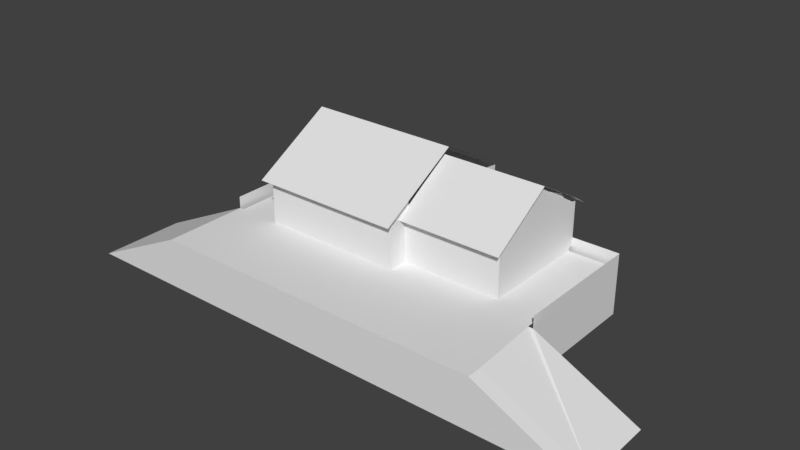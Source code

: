 # Source: Ireland_Train_Station_0_Skybox.blend  (saved by Blender 2.79.0; exported with 4.5.12 LTS)
import bpy
from mathutils import Matrix  # noqa: F401  (used for matrix-valued properties, if any)

bpy.ops.wm.read_factory_settings(use_empty=True)
scene = bpy.context.scene
scene.name = 'Scene'

# ---- collections
col_collection_1 = bpy.data.collections.new('Collection 1'); scene.collection.children.link(col_collection_1)

# ---- materials (node trees are filled in below, after node groups)
mat_material = bpy.data.materials.new('Material')
mat_material.alpha_threshold = 0.0
mat_material.use_transparent_shadow = False
mat_material.roughness = 0.5
mat_material.line_color = (0.0, 0.0, 0.0, 1.0)

# ---- material node trees

# ---- world
world_world = bpy.data.worlds.new('World'); scene.world = world_world
world_world.color = (0.05088, 0.05088, 0.05088)
world_world.use_sun_shadow = False
world_world.sun_shadow_jitter_overblur = 0.0
world_world.cycles.sampling_method = 'MANUAL'

# ---- meshes
me_cube = bpy.data.meshes.new('Cube')
me_cube.from_pydata([(7.5, 8.0, -5.25), (23.0, 6.0, -5.25), (-7.5, 8.0, -5.25), (7.5, 8.0, 0.25), (7.5, -8.0, 0.25), (-7.5, -8.0, 0.25), (-7.5, 8.0, 0.25), (7.5, 6.0, -5.25), (7.5, 6.0, 0.25), (-12.5, 3.375, -5.25), (7.5, -6.0, 0.25), (17.5, 6.0, -5.25), (16.5, -6.0, 0.25), (16.5, 6.0, -5.25), (15.25, -6.0, 0.25), (-12.5, 1.25, -5.25), (15.25, 6.0, -5.25), (14.0, -6.0, 0.25), (14.0, 6.0, -5.25), (-12.5, 3.733e-06, -5.25), (13.0, 6.0, -5.25), (-12.5, -1.25, -5.25), (8.5, 6.0, -5.25), (18.0, 6.0, 0.25), (18.0, 6.0, -5.25), (-12.5, 3.875, -5.25), (18.0, -6.0, 0.25), (17.5, -17.0, -5.25), (-12.5, -7.5, -0.05), (-23.15, -8.0, -5.25), (-12.5, -5.5, -5.25), (16.5, -17.0, -5.25), (18.0, 5.5, 0.25), (23.0, 3.875, -5.25), (8.5, -17.0, -0.05), (-12.5, -6.0, -5.25), (7.0, 8.0, -5.25), (23.0, 3.375, -5.25), (7.5, -8.0, -0.05), (-7.5, 7.5, 0.25), (7.5, 7.5, -5.25), (-7.0, 8.0, -5.25), (23.0, -8.0, -0.05), (-6.0, 8.0, -5.25), (23.0, -17.0, -0.05), (-4.75, 8.0, -5.25), (-3.5, 8.0, -5.25), (23.0, -1.166e-06, -5.25), (13.0, -17.0, -0.05), (14.0, -17.0, -0.05), (15.25, -17.0, -0.05), (16.5, -17.0, -0.05), (18.0, -17.0, -5.25), (18.0, -17.0, -0.05), (8.5, -17.0, -5.25), (-12.5, -7.5, -5.25), (13.0, -17.0, -5.25), (14.0, -17.0, -5.25), (15.25, -17.0, -5.25), (-7.5, -17.0, -0.05), (7.5, -17.0, -0.05), (1.0, -17.0, -0.05), (2.5, -17.0, -0.05), (2.5, -17.0, -5.25), (-2.5, -17.0, -0.05), (1.0, -17.0, -5.25), (6.0, -17.0, -0.05), (6.0, -17.0, -5.25), (-3.5, -17.0, -0.05), (-2.5, -17.0, -5.25), (-12.5, 6.0, -5.25), (-4.75, -17.0, -0.05), (-3.5, -17.0, -5.25), (-6.0, -17.0, -0.05), (-4.75, -17.0, -5.25), (-7.0, -17.0, -0.05), (-6.0, -17.0, -5.25), (7.5, -17.0, -5.25), (-12.5, 5.5, -5.25), (7.5, -17.0, -0.05), (17.5, -17.0, -0.05), (7.0, -17.0, -0.05), (7.0, -17.0, -5.25), (7.5, -17.0, -5.25), (-7.5, -17.0, -5.25), (-7.0, -17.0, -5.25), (-12.5, 8.0, -5.25), (6.0, 8.0, -5.25), (23.0, 1.25, -5.25), (7.5, -8.0, 1.25), (-7.5, 8.0, 1.25), (-7.5, -8.0, 1.25), (7.5, 6.0, 1.25), (7.5, -6.0, 1.25), (8.5, -6.0, 1.25), (16.5, -6.0, 1.25), (14.0, -6.0, 1.25), (13.0, -6.0, 1.25), (18.0, -6.0, 1.25), (18.0, 6.0, 1.25), (7.5, 8.0, 1.25), (-2.5, 8.0, -5.25), (33.65, -8.0, -5.25), (2.5, 8.0, -5.25), (33.65, -17.0, -5.25), (1.0, 8.0, -5.25), (7.5, -8.0, 3.0), (-7.5, 8.0, 3.0), (-7.5, -8.0, 3.0), (7.5, 6.0, 3.0), (7.5, -6.0, 3.0), (8.5, -6.0, 3.0), (16.5, -6.0, 3.0), (14.0, -6.0, 3.0), (13.0, -6.0, 3.0), (18.0, -6.0, 3.0), (18.0, 6.0, 3.0), (7.5, 8.0, 3.0), (7.5, -8.0, 4.0), (-7.5, 8.0, 4.0), (-7.5, -8.0, 4.0), (7.5, 6.0, 4.0), (7.5, -6.0, 4.0), (8.5, -6.0, 4.0), (14.0, -6.0, 4.0), (13.0, -6.0, 4.0), (18.0, -6.0, 4.0), (18.0, 6.0, 4.0), (7.5, 8.0, 4.0), (14.0, -6.0, 4.0), (14.0, -6.0, 3.0), (7.5, -8.0, 4.5), (-7.5, 8.0, 4.5), (-7.5, -8.0, 4.5), (7.5, 6.0, 4.5), (7.5, -6.0, 4.5), (8.5, -6.0, 4.5), (14.0, -6.0, 4.5), (18.0, -6.0, 4.5), (18.0, 6.0, 4.5), (7.5, 8.0, 4.5), (6.0, -7.5, 4.5), (-6.0, -7.5, 4.5), (-6.0, 3.375, 4.5), (14.0, -6.0, 4.5), (7.0, 1.25, 4.5), (8.5, -6.0, 4.0), (8.5, -6.0, 4.5), (7.5, -7.5, 5.0), (7.5, -8.0, 5.0), (-7.0, 8.0, 5.0), (-7.5, 8.0, 5.0), (-7.5, -8.0, 5.0), (-7.5, 7.5, 5.08), (7.5, 7.5, 5.0), (7.5, 6.0, 5.0), (-7.5, 5.5, 6.229), (-7.5, 6.0, 5.965), (7.5, -5.5, 6.223), (7.5, -6.0, 5.93), (-7.5, -7.5, 5.082), (-7.5, -6.0, 6.091), (17.5, -6.0, 5.0), (8.5, -6.0, 5.0), (16.5, 6.0, 5.0), (17.5, 6.0, 5.0), (16.5, -6.0, 5.0), (15.25, 6.0, 5.0), (14.0, 6.0, 5.0), (13.0, 6.0, 5.0), (14.0, -6.0, 5.0), (13.0, -6.0, 5.0), (8.5, 6.0, 5.0), (18.0, -5.5, 5.0), (18.0, -6.0, 5.0), (18.0, 6.0, 5.0), (-7.5, 3.875, 7.029), (18.0, 5.5, 5.093), (18.0, -1.25, 8.086), (-7.5, -5.5, 6.237), (7.5, 8.0, 5.0), (7.0, 8.0, 5.0), (-6.0, 8.0, 5.0), (-4.75, 8.0, 5.0), (-3.5, 8.0, 5.0), (-2.5, 8.0, 5.0), (-7.5, -1.25, 9.148), (-7.5, 1.907e-06, 9.284), (18.0, 1.25, 7.668), (18.0, -0.2463, 8.572), (-7.5, 1.25, 8.601), (18.0, 3.375, 6.737), (-7.5, 3.375, 7.501), (18.0, 3.875, 6.093), (6.0, 8.0, 5.0), (1.0, 8.0, 5.0), (2.5, 8.0, 5.0), (14.0, -6.0, 5.0), (8.5, -6.0, 5.0), (7.5, 8.0, -0.05), (7.5, -8.0, -0.05), (-7.5, -8.0, -0.05), (-7.5, 8.0, -0.05), (-7.5, 6.0, -0.05), (7.5, 6.0, -0.05), (7.5, -6.0, -0.05), (-7.5, -6.0, -0.05), (17.5, -6.0, -0.05), (16.5, -6.0, -0.05), (15.25, -6.0, -0.05), (14.0, -6.0, -0.05), (13.0, -6.0, -0.05), (8.5, -6.0, -0.05), (18.0, 6.0, -0.05), (18.0, -6.0, -0.05), (18.0, 5.5, -0.05), (-7.5, 5.5, -0.05), (-7.5, -5.5, -0.05), (18.0, -5.5, -0.05), (7.0, -8.0, -0.05), (-7.5, -7.5, -0.05), (7.5, -7.5, -0.05), (-7.5, 7.5, -0.05), (-7.0, -8.0, -0.05), (-6.0, -8.0, -0.05), (-4.75, -8.0, -0.05), (-3.5, -8.0, -0.05), (18.0, -2.861e-06, -0.05), (-7.5, 1.907e-06, -0.05), (18.0, 1.25, -0.05), (-7.5, 1.25, -0.05), (-7.5, -1.25, -0.05), (18.0, -1.25, -0.05), (18.0, 3.375, -0.05), (-7.5, 3.375, -0.05), (18.0, 3.875, -0.05), (-7.5, 3.875, -0.05), (6.0, -8.0, -0.05), (-2.5, -8.0, -0.05), (2.5, -8.0, -0.05), (1.0, -8.0, -0.05), (23.0, 6.0, -0.05), (23.0, -1.25, -5.25), (23.0, 5.5, -5.25), (23.0, -6.0, -0.05), (23.0, -6.0, -5.25), (23.0, -5.5, -5.25), (-12.5, 7.5, -5.25), (-23.15, -17.0, -5.25), (-12.5, -17.0, -0.05), (-12.5, -8.0, -0.05), (-12.5, 8.0, -0.05), (23.0, -8.0, -0.05), (23.0, -8.0, -5.25), (-12.5, -8.0, -0.05), (-12.5, -8.0, -5.25), (-12.0, -8.0, -0.05), (-12.0, 3.875, -0.05), (-12.0, 3.375, -0.05), (-12.0, -7.5, -0.05), (-12.0, -6.0, -0.05), (-12.0, -5.5, -0.05), (-12.0, 8.0, -5.25), (-12.0, 5.5, -0.05), (-12.0, 6.0, -0.05), (-12.0, -1.25, -0.05), (-21.59, -17.0, -5.25), (-12.0, 3.551e-06, -0.05), (-12.0, 1.25, -0.05), (-12.0, 7.5, -0.05), (-12.0, -17.0, -0.05), (22.5, -6.0, -0.05), (22.5, -3.052e-06, -0.05), (22.5, 6.0, -5.25), (22.5, 1.25, -0.05), (22.5, -5.5, -0.05), (22.5, -1.25, -0.05), (22.5, 5.5, -0.05), (22.5, -8.0, -0.05), (22.5, -17.0, -0.05), (22.5, 3.875, -0.05), (22.5, 3.375, -0.05), (32.08, -17.0, -5.25), (22.5, 6.0, 1.2), (18.0, 6.0, 1.2), (-12.5, -7.5, 1.2), (-12.5, -5.5, 1.2), (-12.5, 6.0, 1.2), (-12.5, 5.5, 1.2), (-12.5, 7.5, 1.2), (-12.5, 8.0, 1.2), (-12.5, -6.0, 1.2), (-12.5, 3.875, 1.2), (-12.5, -8.0, 1.2), (-12.5, -1.25, 1.2), (-12.5, 3.733e-06, 1.2), (-12.5, 1.25, 1.2), (-12.5, 3.375, 1.2), (23.0, 1.25, 1.2), (23.0, -1.25, 1.2), (23.0, 5.5, 1.2), (23.0, -5.5, 1.2), (23.0, -6.0, 1.2), (23.0, 6.0, 1.2), (23.0, -3.073e-06, 1.2), (23.0, 3.375, 1.2), (23.0, 3.875, 1.2), (23.0, -8.0, 1.2), (-12.0, 8.0, 1.2), (-7.5, 8.0, 1.2), (-12.5, -16.0, -0.05), (-23.15, -16.0, -5.25), (-2.5, -16.0, -0.05), (7.5, -16.0, -0.05), (7.0, -16.0, -0.05), (6.0, -16.0, -0.05), (-6.0, -16.0, -0.05), (-4.75, -16.0, -0.05), (-3.5, -16.0, -0.05), (-7.0, -16.0, -0.05), (-7.5, -16.0, -0.05), (2.5, -16.0, -0.05), (1.0, -16.0, -0.05), (-12.0, -16.0, -0.05), (-23.15, -15.5, -5.25), (7.5, -15.5, -0.05), (6.0, -15.5, -0.05), (-12.5, -15.5, -0.05), (-7.0, -15.5, -0.05), (2.5, -15.5, -0.05), (-2.5, -15.5, -0.05), (7.0, -15.5, -0.05), (-6.0, -15.5, -0.05), (-4.75, -15.5, -0.05), (-3.5, -15.5, -0.05), (-7.5, -15.5, -0.05), (1.0, -15.5, -0.05), (-12.0, -15.5, -0.05), (13.0, -16.0, -0.05), (8.5, -16.0, -0.05), (18.0, -16.0, -0.05), (17.5, -16.0, -0.05), (16.5, -16.0, -0.05), (15.25, -16.0, -0.05), (14.0, -16.0, -0.05), (7.5, -16.0, -0.05), (23.0, -16.0, -0.05), (33.65, -16.0, -5.25), (22.5, -16.0, -0.05), (13.0, -15.5, -0.05), (8.5, -15.5, -0.05), (18.0, -15.5, -0.05), (16.5, -15.5, -0.05), (15.25, -15.5, -0.05), (14.0, -15.5, -0.05), (23.0, -15.5, -0.05), (33.65, -15.5, -5.25), (22.5, -15.5, -0.05), (17.5, -15.5, -0.05), (7.5, -15.5, -0.05), (-8.0, -8.741, 4.283), (-8.0, -8.991, 4.717), (-8.0, -7.009, 5.283), (-8.0, -7.259, 5.717), (8.0, -8.991, 4.717), (8.0, -7.259, 5.717), (8.0, 8.991, 4.717), (8.0, 7.259, 5.717), (-8.0, 8.991, 4.717), (-8.0, 7.259, 5.717), (8.0, -0.2969, 9.749), (-8.0, -0.2533, 9.251), (-8.0, -0.2969, 9.749), (7.501, -6.0, 5.0), (7.501, -5.5, 5.0), (7.5, -6.963, 4.631), (7.5, -5.324, 5.681), (18.5, -6.963, 4.631), (18.5, -5.324, 5.681), (18.5, 6.963, 4.631), (18.5, 5.324, 5.681), (7.5, 6.963, 4.631), (7.5, 5.324, 5.681), (7.5, -0.3206, 8.906), (18.5, -0.3206, 8.906), (13.0, -6.0, 4.0), (8.5, -6.0, 4.0), (16.5, -6.0, 0.25), (14.0, -6.0, 0.25)], [(145, 143), (141, 142), (362, 372), (360, 371)], [(282, 104, 44, 279, 53, 80, 51, 50, 49, 48, 34, 79, 77, 54, 56, 57, 58, 31, 27, 52), (308, 309, 202, 2, 262, 86, 251, 290), (347, 346, 44, 104), (42, 244, 252, 253, 245, 246, 242, 47, 88, 37, 33, 243, 1, 241, 303, 300, 306, 305, 298, 304, 299, 301, 302, 307), (97, 385, 386, 94, 111, 123, 136, 163, 373, 159, 135, 122, 110, 93, 10, 205, 212, 211, 210, 209, 208, 207, 214, 26, 98, 115, 126, 138, 174, 162, 166, 197, 144, 129, 130, 388, 387, 112, 95, 12, 14, 17, 96, 113, 124, 137, 170, 171, 198, 147, 146, 125, 114), (23, 213, 24, 11, 13, 16, 18, 20, 22, 7, 204, 8, 92, 109, 121, 134, 155, 172, 169, 168, 167, 164, 165, 175, 139, 127, 116, 99), (41, 2, 202, 6, 90, 107, 119, 132, 151, 150, 182, 183, 184, 185, 195, 196, 194, 181, 180, 140, 128, 117, 100, 3, 199, 0, 36, 87, 103, 105, 101, 46, 45, 43), (78, 25, 9, 15, 19, 21, 30, 35, 55, 255, 254, 28, 250, 293, 285, 291, 286, 294, 295, 296, 297, 292, 288, 287, 289, 290, 251, 86, 247, 70), (203, 216, 236, 234, 230, 228, 231, 217, 206, 220, 201, 5, 91, 108, 120, 133, 152, 160, 161, 179, 186, 187, 190, 192, 176, 156, 157, 153, 151, 132, 119, 107, 90, 6, 39, 222), (8, 204, 7, 40, 0, 199, 3, 100, 117, 128, 140, 180, 154, 155, 134, 121, 109, 92), (241, 1, 273, 24, 213, 284, 283, 303), (310, 311, 248, 249), (4, 200, 221, 205, 10, 93, 110, 122, 135, 159, 148, 149, 131, 118, 106, 89), (341, 342, 343, 344, 338, 339, 345, 79, 34, 48, 49, 50, 51, 80, 53, 279, 44, 346, 348, 340), (62, 61, 64, 68, 71, 73, 75, 59, 270, 249, 248, 266, 84, 85, 76, 74, 72, 69, 65, 63, 67, 82, 83, 60, 81, 66), (102, 42, 278, 271, 275, 276, 272, 274, 281, 280, 277, 215, 235, 233, 229, 227, 232, 218, 214, 207, 208, 209, 210, 211, 212, 205, 38, 359, 350, 349, 354, 353, 352, 358, 351, 357, 355, 356), (327, 324, 311, 310), (320, 323, 310, 249, 270, 59, 75, 73, 71, 68, 64, 61, 62, 66, 81, 60, 313, 314, 315, 321, 322, 312, 318, 317, 316, 319), (26, 214, 218, 232, 227, 229, 233, 235, 215, 32, 23, 99, 116, 127, 139, 175, 177, 193, 191, 188, 189, 178, 173, 174, 138, 126, 115, 98), (350, 359, 345, 339, 338, 344, 343, 342, 341, 340, 348, 346, 355, 357, 351, 358, 352, 353, 354, 349), (329, 336, 330, 334, 333, 332, 328, 335, 337, 327, 310, 323, 320, 319, 316, 317, 318, 312, 322, 321, 315, 314, 313, 325, 331, 326), (356, 355, 346, 347), (200, 4, 89, 106, 118, 131, 149, 152, 133, 120, 108, 91, 5, 201), (363, 365, 370, 372), (365, 363, 361, 364), (369, 367, 366, 368), (367, 369, 372, 370), (373, 374, 158, 159), (378, 376, 375, 377), (380, 382, 383, 384), (382, 380, 379, 381), (376, 378, 384, 383), (228, 230, 234, 236, 216, 203, 222, 269, 264, 263, 257, 258, 268, 267, 265, 261, 260, 259, 256, 250, 29, 324, 327, 337, 335, 328, 332, 333, 334, 330, 336, 329, 326, 331, 325, 200, 219, 237, 239, 240, 238, 226, 225, 224, 223, 201, 220, 206, 217, 231)])
_uv = me_cube.uv_layers.new(name='UVMap')
_uv.uv.foreach_set('vector', [0.125, 0.75, 0.125, 0.75, 0.125, 0.75, 0.125, 0.75, 0.125, 0.75, 0.125, 0.75, 0.125, 0.75, 0.125, 0.75, 0.125, 0.75, 0.125, 0.75, 0.125, 0.75, 0.125, 0.75, 0.125, 0.75, 0.125, 0.75, 0.125, 0.75, 0.125, 0.75, 0.125, 0.75, 0.125, 0.75, 0.125, 0.75, 0.125, 0.75, 0.375, 0.75, 0.375, 0.75, 0.375, 0.75, 0.375, 0.75, 0.375, 0.75, 0.375, 0.75, 0.375, 0.75, 0.375, 0.75, 0.125, 0.75, 0.125, 0.75, 0.125, 0.75, 0.125, 0.75, 0.375, 0.75, 0.375, 0.75, 0.375, 0.75, 0.375, 0.75, 0.375, 0.75, 0.375, 0.75, 0.375, 0.75, 0.375, 0.75, 0.375, 0.75, 0.375, 0.75, 0.375, 0.75, 0.375, 0.75, 0.375, 0.75, 0.375, 0.75, 0.375, 0.75, 0.375, 0.75, 0.375, 0.75, 0.375, 0.75, 0.375, 0.75, 0.375, 0.75, 0.375, 0.75, 0.375, 0.75, 0.375, 0.75, 0.375, 0.75, 0.375, 0.75, 0.375, 0.75, 0.375, 0.75, 0.375, 0.75, 0.375, 0.75, 0.375, 0.75, 0.375, 0.75, 0.375, 0.75, 0.375, 0.75, 0.375, 0.75, 0.375, 0.75, 0.375, 0.75, 0.375, 0.75, 0.375, 0.75, 0.375, 0.75, 0.375, 0.75, 0.375, 0.75, 0.375, 0.75, 0.375, 0.75, 0.375, 0.75, 0.375, 0.75, 0.375, 0.75, 0.375, 0.75, 0.375, 0.75, 0.375, 0.75, 0.375, 0.75, 0.375, 0.75, 0.375, 0.75, 0.375, 0.75, 0.375, 0.75, 0.375, 0.75, 0.375, 0.75, 0.375, 0.75, 0.375, 0.75, 0.375, 0.75, 0.375, 0.75, 0.375, 0.75, 0.375, 0.75, 0.375, 0.75, 0.375, 0.75, 0.375, 0.75, 0.375, 0.75, 0.375, 0.75, 0.375, 0.75, 0.375, 0.75, 0.375, 0.75, 0.375, 0.75, 0.375, 0.75, 0.375, 0.75, 0.375, 0.75, 0.375, 0.75, 0.375, 0.75, 0.375, 0.75, 0.375, 0.75, 0.375, 0.75, 0.375, 0.75, 0.375, 0.75, 0.375, 0.75, 0.375, 0.75, 0.375, 0.75, 0.375, 0.75, 0.375, 0.75, 0.375, 0.75, 0.375, 0.75, 0.375, 0.75, 0.375, 0.75, 0.375, 0.75, 0.375, 0.75, 0.375, 0.75, 0.375, 0.75, 0.375, 0.75, 0.375, 0.75, 0.375, 0.75, 0.375, 0.75, 0.375, 0.75, 0.375, 0.75, 0.375, 0.75, 0.375, 0.75, 0.375, 0.75, 0.375, 0.75, 0.375, 0.75, 0.375, 0.75, 0.375, 0.75, 0.375, 0.75, 0.375, 0.75, 0.375, 0.75, 0.375, 0.75, 0.375, 0.75, 0.375, 0.75, 0.375, 0.75, 0.375, 0.75, 0.375, 0.75, 0.375, 0.75, 0.375, 0.75, 0.375, 0.75, 0.375, 0.75, 0.375, 0.75, 0.375, 0.75, 0.375, 0.75, 0.375, 0.75, 0.375, 0.75, 0.375, 0.75, 0.375, 0.75, 0.375, 0.75, 0.375, 0.75, 0.375, 0.75, 0.375, 0.75, 0.375, 0.75, 0.375, 0.75, 0.375, 0.75, 0.375, 0.75, 0.375, 0.75, 0.375, 0.75, 0.375, 0.75, 0.375, 0.75, 0.375, 0.75, 0.375, 0.75, 0.375, 0.75, 0.375, 0.75, 0.375, 0.75, 0.375, 0.75, 0.375, 0.75, 0.375, 0.75, 0.375, 0.75, 0.375, 0.75, 0.375, 0.75, 0.375, 0.75, 0.375, 0.75, 0.375, 0.75, 0.375, 0.75, 0.375, 0.75, 0.375, 0.75, 0.375, 0.75, 0.375, 0.75, 0.375, 0.75, 0.375, 0.75, 0.375, 0.75, 0.375, 0.75, 0.375, 0.75, 0.375, 0.75, 0.375, 0.75, 0.375, 0.75, 0.375, 0.75, 0.375, 0.75, 0.375, 0.75, 0.375, 0.75, 0.375, 0.75, 0.375, 0.75, 0.375, 0.75, 0.375, 0.75, 0.375, 0.75, 0.375, 0.75, 0.375, 0.75, 0.375, 0.75, 0.375, 0.75, 0.375, 0.75, 0.375, 0.75, 0.375, 0.75, 0.375, 0.75, 0.375, 0.75, 0.375, 0.75, 0.375, 0.75, 0.375, 0.75, 0.375, 0.75, 0.375, 0.75, 0.375, 0.75, 0.375, 0.75, 0.375, 0.75, 0.375, 0.75, 0.375, 0.75, 0.375, 0.75, 0.375, 0.75, 0.375, 0.75, 0.375, 0.75, 0.375, 0.75, 0.375, 0.75, 0.375, 0.75, 0.375, 0.75, 0.375, 0.75, 0.375, 0.75, 0.375, 0.75, 0.375, 0.75, 0.375, 0.75, 0.375, 0.75, 0.375, 0.75, 0.375, 0.75, 0.375, 0.75, 0.375, 0.75, 0.375, 0.75, 0.375, 0.75, 0.375, 0.75, 0.375, 0.75, 0.375, 0.75, 0.375, 0.75, 0.375, 0.75, 0.375, 0.75, 0.375, 0.75, 0.375, 0.75, 0.375, 0.75, 0.375, 0.75, 0.375, 0.75, 0.375, 0.75, 0.375, 0.75, 0.375, 0.75, 0.375, 0.75, 0.375, 0.75, 0.375, 0.75, 0.125, 0.75, 0.125, 0.75, 0.125, 0.75, 0.125, 0.75, 0.375, 0.75, 0.375, 0.75, 0.375, 0.75, 0.375, 0.75, 0.375, 0.75, 0.375, 0.75, 0.375, 0.75, 0.375, 0.75, 0.375, 0.75, 0.375, 0.75, 0.375, 0.75, 0.375, 0.75, 0.375, 0.75, 0.375, 0.75, 0.375, 0.75, 0.375, 0.75, 0.125, 0.75, 0.125, 0.75, 0.125, 0.75, 0.125, 0.75, 0.125, 0.75, 0.125, 0.75, 0.125, 0.75, 0.125, 0.75, 0.125, 0.75, 0.125, 0.75, 0.125, 0.75, 0.125, 0.75, 0.125, 0.75, 0.125, 0.75, 0.125, 0.75, 0.125, 0.75, 0.125, 0.75, 0.125, 0.75, 0.125, 0.75, 0.125, 0.75, 0.125, 0.75, 0.125, 0.75, 0.125, 0.75, 0.125, 0.75, 0.125, 0.75, 0.125, 0.75, 0.125, 0.75, 0.125, 0.75, 0.125, 0.75, 0.125, 0.75, 0.125, 0.75, 0.125, 0.75, 0.125, 0.75, 0.125, 0.75, 0.125, 0.75, 0.125, 0.75, 0.125, 0.75, 0.125, 0.75, 0.125, 0.75, 0.125, 0.75, 0.125, 0.75, 0.125, 0.75, 0.125, 0.75, 0.125, 0.75, 0.125, 0.75, 0.125, 0.75, 0.125, 0.75, 0.125, 0.75, 0.125, 0.75, 0.125, 0.75, 0.125, 0.75, 0.125, 0.75, 0.125, 0.75, 0.125, 0.75, 0.125, 0.75, 0.125, 0.75, 0.125, 0.75, 0.125, 0.75, 0.125, 0.75, 0.125, 0.75, 0.125, 0.75, 0.125, 0.75, 0.125, 0.75, 0.125, 0.75, 0.125, 0.75, 0.125, 0.75, 0.125, 0.75, 0.125, 0.75, 0.125, 0.75, 0.125, 0.75, 0.125, 0.75, 0.125, 0.75, 0.125, 0.75, 0.125, 0.75, 0.125, 0.75, 0.125, 0.75, 0.125, 0.75, 0.125, 0.75, 0.125, 0.75, 0.125, 0.75, 0.125, 0.75, 0.125, 0.75, 0.125, 0.75, 0.125, 0.75, 0.125, 0.25, 0.125, 0.25, 0.125, 0.25, 0.125, 0.25, 0.125, 0.75, 0.125, 0.75, 0.125, 0.75, 0.125, 0.75, 0.125, 0.75, 0.125, 0.75, 0.125, 0.75, 0.125, 0.75, 0.125, 0.75, 0.125, 0.75, 0.125, 0.75, 0.125, 0.75, 0.125, 0.75, 0.125, 0.75, 0.125, 0.75, 0.125, 0.75, 0.125, 0.75, 0.125, 0.75, 0.125, 0.75, 0.125, 0.75, 0.125, 0.75, 0.125, 0.75, 0.125, 0.75, 0.125, 0.75, 0.125, 0.75, 0.125, 0.75, 0.375, 0.75, 0.375, 0.75, 0.375, 0.75, 0.375, 0.75, 0.375, 0.75, 0.375, 0.75, 0.375, 0.75, 0.375, 0.75, 0.375, 0.75, 0.375, 0.75, 0.375, 0.75, 0.375, 0.75, 0.375, 0.75, 0.375, 0.75, 0.375, 0.75, 0.375, 0.75, 0.375, 0.75, 0.375, 0.75, 0.375, 0.75, 0.375, 0.75, 0.375, 0.75, 0.375, 0.75, 0.375, 0.75, 0.375, 0.75, 0.375, 0.75, 0.375, 0.75, 0.375, 0.75, 0.375, 0.75, 0.125, 0.25, 0.125, 0.25, 0.125, 0.25, 0.125, 0.25, 0.125, 0.25, 0.125, 0.25, 0.125, 0.25, 0.125, 0.25, 0.125, 0.25, 0.125, 0.25, 0.125, 0.25, 0.125, 0.25, 0.125, 0.25, 0.125, 0.25, 0.125, 0.25, 0.125, 0.25, 0.125, 0.25, 0.125, 0.25, 0.125, 0.25, 0.125, 0.25, 0.125, 0.25, 0.125, 0.25, 0.125, 0.25, 0.125, 0.25, 0.125, 0.25, 0.125, 0.25, 0.125, 0.25, 0.125, 0.25, 0.125, 0.25, 0.125, 0.25, 0.125, 0.25, 0.125, 0.25, 0.125, 0.25, 0.125, 0.25, 0.125, 0.25, 0.125, 0.25, 0.125, 0.25, 0.125, 0.25, 0.125, 0.25, 0.125, 0.25, 0.125, 0.25, 0.125, 0.25, 0.125, 0.25, 0.125, 0.25, 0.125, 0.25, 0.125, 0.25, 0.125, 0.25, 0.125, 0.25, 0.125, 0.25, 0.125, 0.25, 0.375, 0.75, 0.375, 0.75, 0.375, 0.75, 0.375, 0.75, 0.375, 0.75, 0.375, 0.75, 0.375, 0.75, 0.375, 0.75, 0.375, 0.75, 0.375, 0.75, 0.375, 0.75, 0.375, 0.75, 0.375, 0.75, 0.375, 0.75, 0.375, 0.25, 0.375, 0.25, 0.375, 0.25, 0.375, 0.25, 0.375, 0.25, 0.375, 0.25, 0.375, 0.25, 0.375, 0.25, 0.375, 0.25, 0.375, 0.25, 0.375, 0.25, 0.375, 0.25, 0.375, 0.25, 0.375, 0.25, 0.375, 0.25, 0.375, 0.25, 0.375, 0.75, 0.375, 0.75, 0.375, 0.75, 0.375, 0.75, 0.375, 0.25, 0.375, 0.25, 0.375, 0.25, 0.375, 0.25, 0.375, 0.25, 0.375, 0.25, 0.375, 0.25, 0.375, 0.25, 0.375, 0.25, 0.375, 0.25, 0.375, 0.25, 0.375, 0.25, 0.375, 0.25, 0.375, 0.25, 0.375, 0.25, 0.375, 0.25, 0.125, 0.75, 0.125, 0.75, 0.125, 0.75, 0.125, 0.75, 0.125, 0.75, 0.125, 0.75, 0.125, 0.75, 0.125, 0.75, 0.125, 0.75, 0.125, 0.75, 0.125, 0.75, 0.125, 0.75, 0.125, 0.75, 0.125, 0.75, 0.125, 0.75, 0.125, 0.75, 0.125, 0.75, 0.125, 0.75, 0.125, 0.75, 0.125, 0.75, 0.125, 0.75, 0.125, 0.75, 0.125, 0.75, 0.125, 0.75, 0.125, 0.75, 0.125, 0.75, 0.125, 0.75, 0.125, 0.75, 0.125, 0.75, 0.125, 0.75, 0.125, 0.75, 0.125, 0.75, 0.125, 0.75, 0.125, 0.75, 0.125, 0.75, 0.125, 0.75, 0.125, 0.75, 0.125, 0.75, 0.125, 0.75, 0.125, 0.75, 0.125, 0.75, 0.125, 0.75, 0.125, 0.75, 0.125, 0.75, 0.125, 0.75, 0.125, 0.75, 0.125, 0.75, 0.125, 0.75, 0.125, 0.75, 0.125, 0.75])
me_cube.materials.append(mat_material)
me_cube.use_remesh_preserve_volume = False
me_cube.use_remesh_preserve_attributes = False
me_cube.use_mirror_vertex_groups = False
me_cube.update()

# ---- objects
ob_station = bpy.data.objects.new('Station', me_cube)

# ---- transforms, parenting, visibility, modifiers, constraints
ob_station.location = (0.0, 0.0, 0.0)
ob_station.lock_rotations_4d = False
ob_station.empty_display_type = 'ARROWS'
ob_station.lineart.crease_threshold = 0.0

# ---- collection membership
col_collection_1.objects.link(ob_station)

# ---- scene / render settings (as saved in the file)
scene.frame_start = 1; scene.frame_end = 250; scene.frame_set(63)
scene.render.engine = 'BLENDER_EEVEE_NEXT'
scene.render.resolution_percentage = 50
scene.render.dither_intensity = 0.0
scene.cycles.use_denoising = False
scene.cycles.samples = 128
scene.cycles.sampling_pattern = 'TABULATED_SOBOL'
scene.cycles.use_adaptive_sampling = False
scene.cycles.use_light_tree = False
scene.cycles.blur_glossy = 0.0
scene.cycles.sample_clamp_indirect = 0.0
scene.view_settings.view_transform = 'Standard'
bpy.context.view_layer.update()

# ---- added for rendering (the .blend has no active camera and no usable light): camera, sun
cam_auto = bpy.data.cameras.new('AutoCamera')
cam_auto.lens = 50.0
cam_auto.sensor_width = 36.0
cam_auto.clip_end = 1043.1
ob_auto_camera = bpy.data.objects.new('AutoCamera', cam_auto)
scene.collection.objects.link(ob_auto_camera)
ob_auto_camera.location = (64.6862, -75.3279, 49.7985)
ob_auto_camera.rotation_euler = (1.09748, -7.21219e-08, 0.694738)
scene.camera = ob_auto_camera
light_auto_sun = bpy.data.lights.new('AutoSun', 'SUN')
light_auto_sun.energy = 3.0
light_auto_sun.angle = 0.0523599
ob_auto_sun = bpy.data.objects.new('AutoSun', light_auto_sun)
scene.collection.objects.link(ob_auto_sun)
ob_auto_sun.rotation_euler = (0.872665, 0.174533, 0.523599)
bpy.context.view_layer.update()
